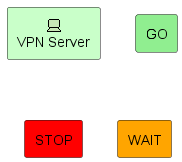

The diagram above was rendered by PlantUML. Its source (embedded in the PNG):
@startuml
archimate #Technology "VPN Server" as vpnServerA <<technology-device>>

rectangle GO #lightgreen
rectangle STOP #red
rectangle WAIT #orange
@enduml